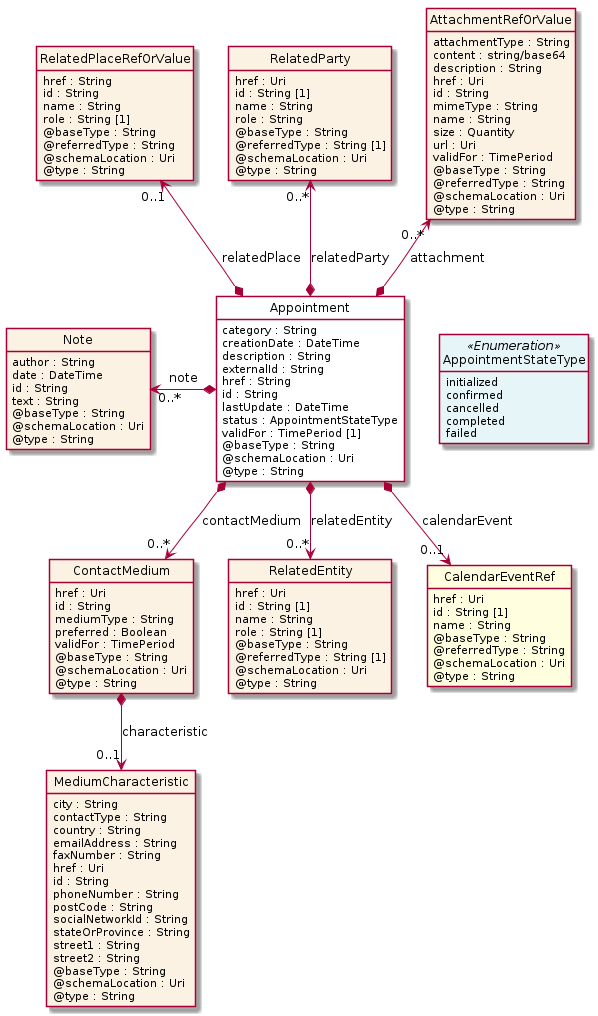

The diagram above was rendered by PlantUML. Its source (embedded in the PNG):
@startuml
hide circle
hide methods
hide stereotype
show <<Enumeration>> stereotype
skinparam class {
   BackgroundColor<<Enumeration>> #E6F5F7
   BackgroundColor<<Ref>> #FFFFE0
   BackgroundColor<<Pivot>> #FFFFFFF
   BackgroundColor<<SimpleType>> #E2F0DA
   BackgroundColor #FCF2E3
}

class Appointment <<Pivot>> {
    category : String
    creationDate : DateTime
    description : String
    externalId : String
    href : String
    id : String
    lastUpdate : DateTime
    status : AppointmentStateType
    validFor : TimePeriod [1]
    @baseType : String
    @schemaLocation : Uri
    @type : String
}

class RelatedPlaceRefOrValue  {
    href : String
    id : String
    name : String
    role : String [1]
    @baseType : String
    @referredType : String
    @schemaLocation : Uri
    @type : String
}

class Note  {
    author : String
    date : DateTime
    id : String
    text : String
    @baseType : String
    @schemaLocation : Uri
    @type : String
}

class ContactMedium  {
    href : Uri
    id : String
    mediumType : String
    preferred : Boolean
    validFor : TimePeriod
    @baseType : String
    @schemaLocation : Uri
    @type : String
}

class MediumCharacteristic  {
    city : String
    contactType : String
    country : String
    emailAddress : String
    faxNumber : String
    href : Uri
    id : String
    phoneNumber : String
    postCode : String
    socialNetworkId : String
    stateOrProvince : String
    street1 : String
    street2 : String
    @baseType : String
    @schemaLocation : Uri
    @type : String
}

class RelatedEntity  {
    href : Uri
    id : String [1]
    name : String
    role : String [1]
    @baseType : String
    @referredType : String [1]
    @schemaLocation : Uri
    @type : String
}

class CalendarEventRef  <<Ref>> {
    href : Uri
    id : String [1]
    name : String
    @baseType : String
    @referredType : String
    @schemaLocation : Uri
    @type : String
}

class RelatedParty  {
    href : Uri
    id : String [1]
    name : String
    role : String
    @baseType : String
    @referredType : String [1]
    @schemaLocation : Uri
    @type : String
}

class AttachmentRefOrValue  {
    attachmentType : String
    content : string/base64
    description : String
    href : Uri
    id : String
    mimeType : String
    name : String
    size : Quantity
    url : Uri
    validFor : TimePeriod
    @baseType : String
    @referredType : String
    @schemaLocation : Uri
    @type : String
}

class AppointmentStateType <<Enumeration>> {
    initialized
    confirmed
    cancelled
    completed
    failed
}

Appointment -right[hidden]-> AppointmentStateType

Note "0..*" <-left-* Appointment : note

AttachmentRefOrValue "0..*" <--* Appointment : attachment

RelatedParty "0..*" <--* Appointment : relatedParty

RelatedPlaceRefOrValue "0..1" <--* Appointment : relatedPlace

Appointment *-->  "0..*" RelatedEntity : relatedEntity

Appointment *-->  "0..1" CalendarEventRef : calendarEvent

Appointment *-->  "0..*" ContactMedium : contactMedium

ContactMedium *-->  "0..1" MediumCharacteristic : characteristic

@enduml